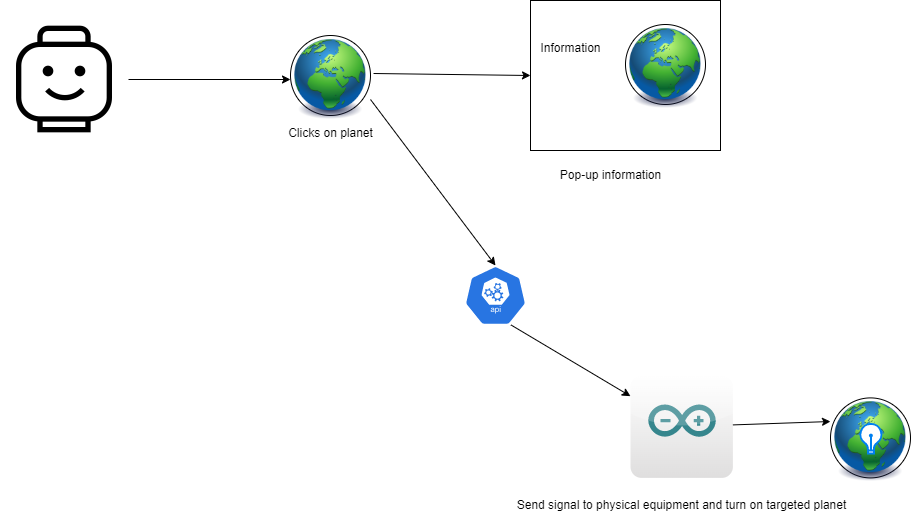

The diagram above was exported from draw.io. Its source (the exported page's mxGraphModel, read from the mxfile embedded in the PNG):
<mxGraphModel dx="1422" dy="865" grid="1" gridSize="10" guides="1" tooltips="1" connect="1" arrows="1" fold="1" page="1" pageScale="1" pageWidth="3300" pageHeight="4681" math="0" shadow="0">
  <root>
    <mxCell id="0" />
    <mxCell id="1" parent="0" />
    <mxCell id="NnpRM6IyTvtgwIuJeBba-16" value="" style="ellipse;whiteSpace=wrap;html=1;aspect=fixed;" vertex="1" parent="1">
      <mxGeometry x="1020" y="922.4" width="80" height="80" as="geometry" />
    </mxCell>
    <mxCell id="NnpRM6IyTvtgwIuJeBba-20" value="" style="image;html=1;image=img/lib/clip_art/general/Earth_globe_128x128.png" vertex="1" parent="1">
      <mxGeometry x="1020" y="926" width="80" height="80" as="geometry" />
    </mxCell>
    <mxCell id="NnpRM6IyTvtgwIuJeBba-6" value="" style="rounded=0;whiteSpace=wrap;html=1;" vertex="1" parent="1">
      <mxGeometry x="720" y="525" width="190" height="150" as="geometry" />
    </mxCell>
    <mxCell id="NnpRM6IyTvtgwIuJeBba-1" value="" style="shape=image;html=1;verticalAlign=top;verticalLabelPosition=bottom;labelBackgroundColor=#ffffff;imageAspect=0;aspect=fixed;image=https://cdn1.iconfinder.com/data/icons/objects-18/24/lego-figure-toy-head-smile-object-128.png" vertex="1" parent="1">
      <mxGeometry x="190" y="540" width="128" height="128" as="geometry" />
    </mxCell>
    <mxCell id="NnpRM6IyTvtgwIuJeBba-2" value="" style="endArrow=classic;html=1;rounded=0;entryX=0;entryY=0.5;entryDx=0;entryDy=0;exitX=1;exitY=0.5;exitDx=0;exitDy=0;" edge="1" parent="1" source="NnpRM6IyTvtgwIuJeBba-1" target="NnpRM6IyTvtgwIuJeBba-18">
      <mxGeometry width="50" height="50" relative="1" as="geometry">
        <mxPoint x="320" y="600" as="sourcePoint" />
        <mxPoint x="450" y="600" as="targetPoint" />
      </mxGeometry>
    </mxCell>
    <mxCell id="NnpRM6IyTvtgwIuJeBba-3" value="" style="ellipse;whiteSpace=wrap;html=1;aspect=fixed;" vertex="1" parent="1">
      <mxGeometry x="480" y="560" width="80" height="80" as="geometry" />
    </mxCell>
    <mxCell id="NnpRM6IyTvtgwIuJeBba-4" value="Clicks on planet" style="text;html=1;align=center;verticalAlign=middle;resizable=0;points=[];autosize=1;strokeColor=none;fillColor=none;" vertex="1" parent="1">
      <mxGeometry x="470" y="648" width="100" height="20" as="geometry" />
    </mxCell>
    <mxCell id="NnpRM6IyTvtgwIuJeBba-5" value="" style="ellipse;whiteSpace=wrap;html=1;aspect=fixed;" vertex="1" parent="1">
      <mxGeometry x="815" y="549" width="80" height="80" as="geometry" />
    </mxCell>
    <mxCell id="NnpRM6IyTvtgwIuJeBba-7" value="Information" style="text;html=1;align=center;verticalAlign=middle;resizable=0;points=[];autosize=1;strokeColor=none;fillColor=none;" vertex="1" parent="1">
      <mxGeometry x="720" y="563" width="80" height="20" as="geometry" />
    </mxCell>
    <mxCell id="NnpRM6IyTvtgwIuJeBba-8" value="Pop-up information" style="text;html=1;align=center;verticalAlign=middle;resizable=0;points=[];autosize=1;strokeColor=none;fillColor=none;" vertex="1" parent="1">
      <mxGeometry x="740" y="690" width="120" height="20" as="geometry" />
    </mxCell>
    <mxCell id="NnpRM6IyTvtgwIuJeBba-9" value="" style="endArrow=classic;html=1;rounded=0;exitX=1.038;exitY=0.425;exitDx=0;exitDy=0;exitPerimeter=0;entryX=0;entryY=0.5;entryDx=0;entryDy=0;" edge="1" parent="1" source="NnpRM6IyTvtgwIuJeBba-18" target="NnpRM6IyTvtgwIuJeBba-6">
      <mxGeometry width="50" height="50" relative="1" as="geometry">
        <mxPoint x="590" y="600" as="sourcePoint" />
        <mxPoint x="690" y="600" as="targetPoint" />
      </mxGeometry>
    </mxCell>
    <mxCell id="NnpRM6IyTvtgwIuJeBba-10" value="" style="endArrow=classic;html=1;rounded=0;entryX=0.5;entryY=0;entryDx=0;entryDy=0;entryPerimeter=0;exitX=1;exitY=0.75;exitDx=0;exitDy=0;" edge="1" parent="1" source="NnpRM6IyTvtgwIuJeBba-18" target="NnpRM6IyTvtgwIuJeBba-13">
      <mxGeometry width="50" height="50" relative="1" as="geometry">
        <mxPoint x="580" y="640" as="sourcePoint" />
        <mxPoint x="660" y="780" as="targetPoint" />
      </mxGeometry>
    </mxCell>
    <mxCell id="NnpRM6IyTvtgwIuJeBba-11" value="" style="dashed=0;outlineConnect=0;html=1;align=center;labelPosition=center;verticalLabelPosition=bottom;verticalAlign=top;shape=mxgraph.webicons.arduino;gradientColor=#DFDEDE" vertex="1" parent="1">
      <mxGeometry x="820" y="900" width="102.4" height="102.4" as="geometry" />
    </mxCell>
    <mxCell id="NnpRM6IyTvtgwIuJeBba-12" value="Send signal to physical equipment and turn on targeted planet" style="text;html=1;align=center;verticalAlign=middle;resizable=0;points=[];autosize=1;strokeColor=none;fillColor=none;" vertex="1" parent="1">
      <mxGeometry x="696.2" y="1020" width="350" height="20" as="geometry" />
    </mxCell>
    <mxCell id="NnpRM6IyTvtgwIuJeBba-13" value="" style="sketch=0;html=1;dashed=0;whitespace=wrap;fillColor=#2875E2;strokeColor=#ffffff;points=[[0.005,0.63,0],[0.1,0.2,0],[0.9,0.2,0],[0.5,0,0],[0.995,0.63,0],[0.72,0.99,0],[0.5,1,0],[0.28,0.99,0]];shape=mxgraph.kubernetes.icon;prIcon=api" vertex="1" parent="1">
      <mxGeometry x="650" y="790" width="70" height="60" as="geometry" />
    </mxCell>
    <mxCell id="NnpRM6IyTvtgwIuJeBba-14" value="" style="endArrow=classic;html=1;rounded=0;exitX=0.72;exitY=0.99;exitDx=0;exitDy=0;exitPerimeter=0;" edge="1" parent="1" source="NnpRM6IyTvtgwIuJeBba-13" target="NnpRM6IyTvtgwIuJeBba-11">
      <mxGeometry width="50" height="50" relative="1" as="geometry">
        <mxPoint x="730" y="840" as="sourcePoint" />
        <mxPoint x="800" y="930" as="targetPoint" />
      </mxGeometry>
    </mxCell>
    <mxCell id="NnpRM6IyTvtgwIuJeBba-15" value="" style="html=1;verticalLabelPosition=bottom;align=center;labelBackgroundColor=#ffffff;verticalAlign=top;strokeWidth=2;strokeColor=#0080F0;shadow=0;dashed=0;shape=mxgraph.ios7.icons.lightbulb;" vertex="1" parent="1">
      <mxGeometry x="1049" y="948.4" width="22.8" height="29.7" as="geometry" />
    </mxCell>
    <mxCell id="NnpRM6IyTvtgwIuJeBba-17" value="" style="endArrow=classic;html=1;rounded=0;entryX=0;entryY=0.25;entryDx=0;entryDy=0;" edge="1" parent="1" source="NnpRM6IyTvtgwIuJeBba-11" target="NnpRM6IyTvtgwIuJeBba-20">
      <mxGeometry width="50" height="50" relative="1" as="geometry">
        <mxPoint x="940" y="960" as="sourcePoint" />
        <mxPoint x="1010" y="960" as="targetPoint" />
      </mxGeometry>
    </mxCell>
    <mxCell id="NnpRM6IyTvtgwIuJeBba-18" value="" style="image;html=1;image=img/lib/clip_art/general/Earth_globe_128x128.png" vertex="1" parent="1">
      <mxGeometry x="480" y="564" width="80" height="80" as="geometry" />
    </mxCell>
    <mxCell id="NnpRM6IyTvtgwIuJeBba-19" value="" style="image;html=1;image=img/lib/clip_art/general/Earth_globe_128x128.png" vertex="1" parent="1">
      <mxGeometry x="815" y="553" width="80" height="80" as="geometry" />
    </mxCell>
  </root>
</mxGraphModel>